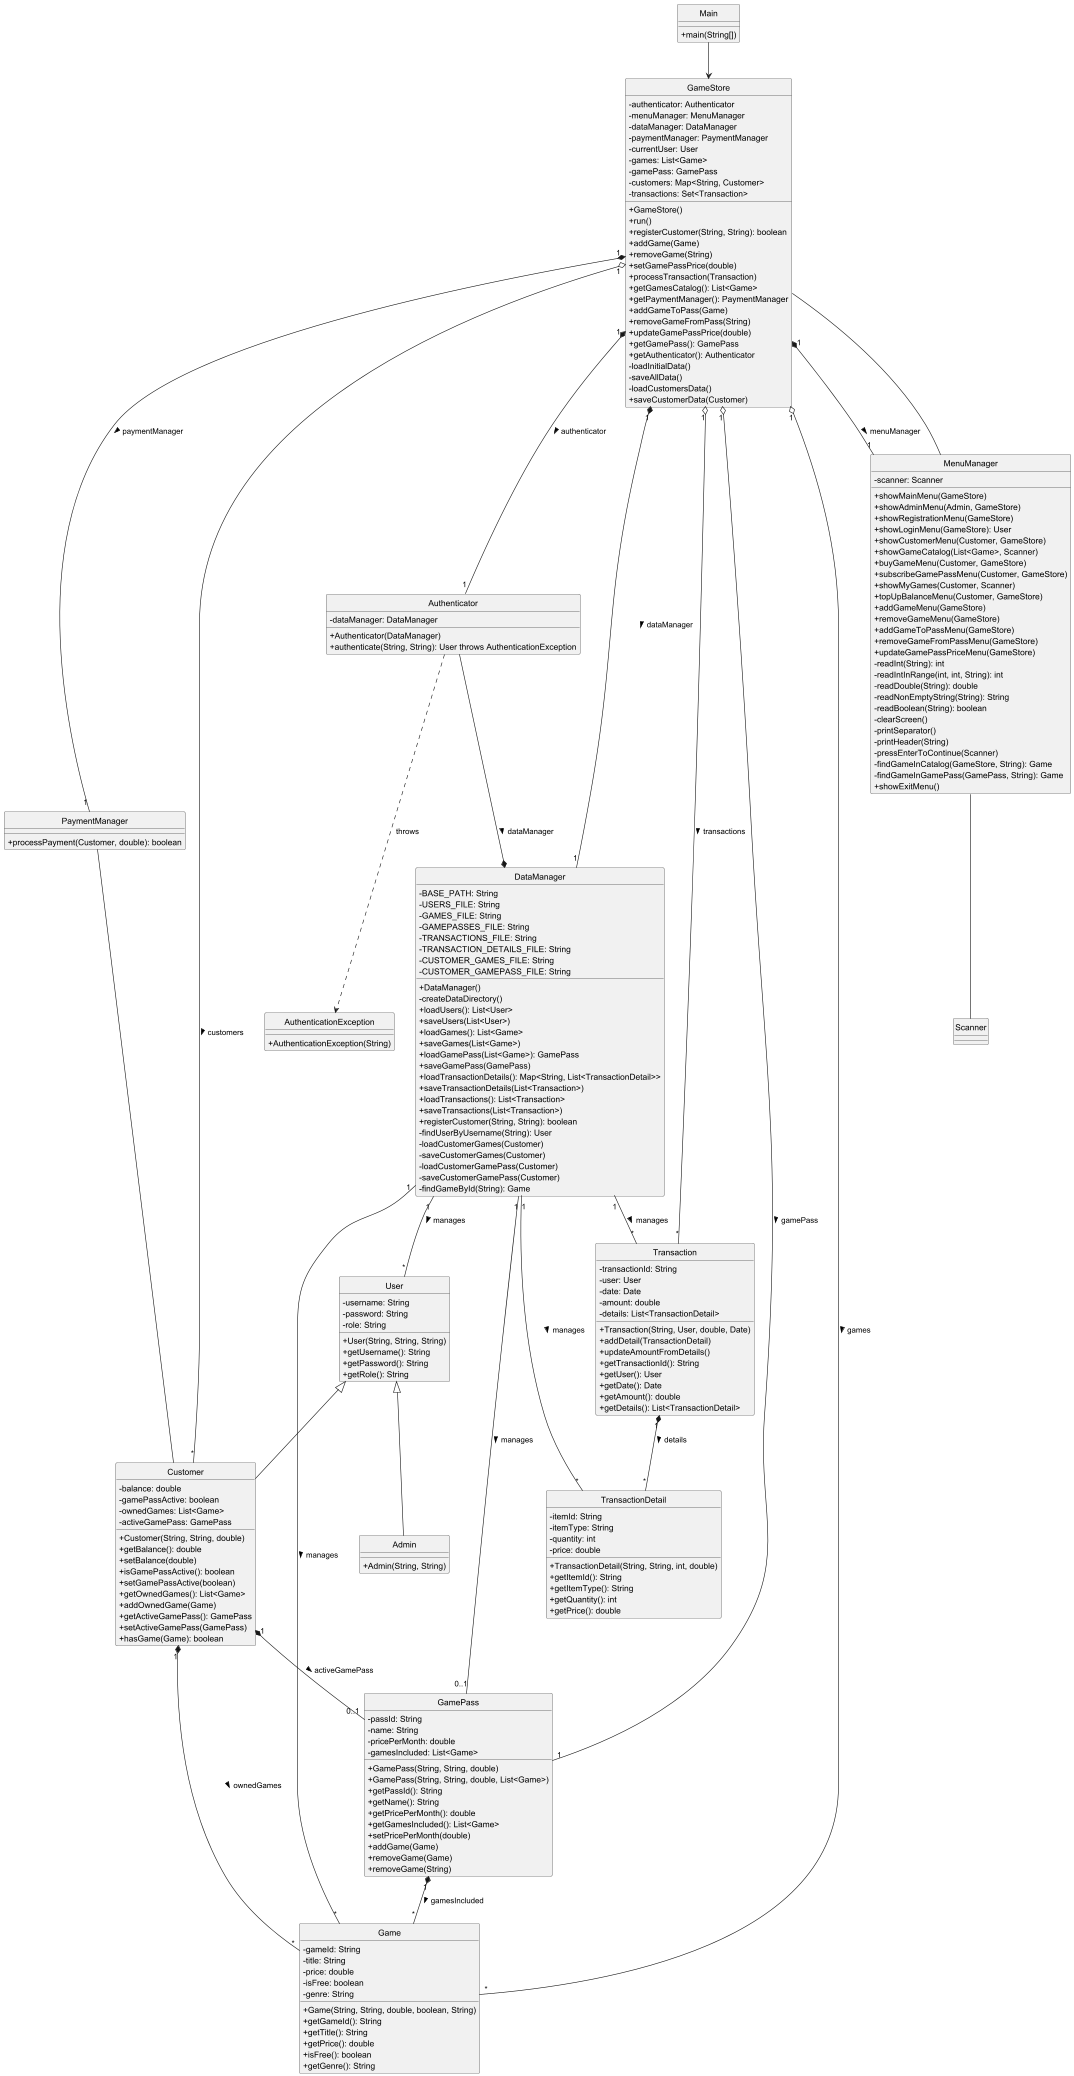

The diagram above was rendered by PlantUML. Its source (embedded in the PNG):
@startuml

skinparam classAttributeIconSize 0
hide circle

' --- Classes ---

class Game {
    - gameId: String
    - title: String
    - price: double
    - isFree: boolean
    - genre: String
    + Game(String, String, double, boolean, String)
    + getGameId(): String
    + getTitle(): String
    + getPrice(): double
    + isFree(): boolean
    + getGenre(): String
}

class User {
    - username: String
    - password: String
    - role: String
    + User(String, String, String)
    + getUsername(): String
    + getPassword(): String
    + getRole(): String
}

class Customer {
    - balance: double
    - gamePassActive: boolean
    - ownedGames: List<Game>
    - activeGamePass: GamePass
    + Customer(String, String, double)
    + getBalance(): double
    + setBalance(double)
    + isGamePassActive(): boolean
    + setGamePassActive(boolean)
    + getOwnedGames(): List<Game>
    + addOwnedGame(Game)
    + getActiveGamePass(): GamePass
    + setActiveGamePass(GamePass)
    + hasGame(Game): boolean
}

class Admin {
    + Admin(String, String)
}

class GamePass {
    - passId: String
    - name: String
    - pricePerMonth: double
    - gamesIncluded: List<Game>
    + GamePass(String, String, double)
    + GamePass(String, String, double, List<Game>)
    + getPassId(): String
    + getName(): String
    + getPricePerMonth(): double
    + getGamesIncluded(): List<Game>
    + setPricePerMonth(double)
    + addGame(Game)
    + removeGame(Game)
    + removeGame(String)
}

class Transaction {
    - transactionId: String
    - user: User
    - date: Date
    - amount: double
    - details: List<TransactionDetail>
    + Transaction(String, User, double, Date)
    + addDetail(TransactionDetail)
    + updateAmountFromDetails()
    + getTransactionId(): String
    + getUser(): User
    + getDate(): Date
    + getAmount(): double
    + getDetails(): List<TransactionDetail>
}

class TransactionDetail {
    - itemId: String
    - itemType: String
    - quantity: int
    - price: double
    + TransactionDetail(String, String, int, double)
    + getItemId(): String
    + getItemType(): String
    + getQuantity(): int
    + getPrice(): double
}

class Authenticator {
    - dataManager: DataManager
    + Authenticator(DataManager)
    + authenticate(String, String): User throws AuthenticationException
}

class AuthenticationException {
    + AuthenticationException(String)
}

class MenuManager {
    - scanner: Scanner
    + showMainMenu(GameStore)
    + showAdminMenu(Admin, GameStore)
    + showRegistrationMenu(GameStore)
    + showLoginMenu(GameStore): User
    + showCustomerMenu(Customer, GameStore)
    + showGameCatalog(List<Game>, Scanner)
    + buyGameMenu(Customer, GameStore)
    + subscribeGamePassMenu(Customer, GameStore)
    + showMyGames(Customer, Scanner)
    + topUpBalanceMenu(Customer, GameStore)
    + addGameMenu(GameStore)
    + removeGameMenu(GameStore)
    + addGameToPassMenu(GameStore)
    + removeGameFromPassMenu(GameStore)
    + updateGamePassPriceMenu(GameStore)
    - readInt(String): int
    - readIntInRange(int, int, String): int
    - readDouble(String): double
    - readNonEmptyString(String): String
    - readBoolean(String): boolean
    - clearScreen()
    - printSeparator()
    - printHeader(String)
    - pressEnterToContinue(Scanner)
    - findGameInCatalog(GameStore, String): Game
    - findGameInGamePass(GamePass, String): Game
    + showExitMenu()
}

class DataManager {
    - BASE_PATH: String
    - USERS_FILE: String
    - GAMES_FILE: String
    - GAMEPASSES_FILE: String
    - TRANSACTIONS_FILE: String
    - TRANSACTION_DETAILS_FILE: String
    - CUSTOMER_GAMES_FILE: String
    - CUSTOMER_GAMEPASS_FILE: String
    + DataManager()
    - createDataDirectory()
    + loadUsers(): List<User>
    + saveUsers(List<User>)
    + loadGames(): List<Game>
    + saveGames(List<Game>)
    + loadGamePass(List<Game>): GamePass
    + saveGamePass(GamePass)
    + loadTransactionDetails(): Map<String, List<TransactionDetail>>
    + saveTransactionDetails(List<Transaction>)
    + loadTransactions(): List<Transaction>
    + saveTransactions(List<Transaction>)
    + registerCustomer(String, String): boolean
    - findUserByUsername(String): User
    - loadCustomerGames(Customer)
    - saveCustomerGames(Customer)
    - loadCustomerGamePass(Customer)
    - saveCustomerGamePass(Customer)
    - findGameById(String): Game
}

class GameStore {
    - authenticator: Authenticator
    - menuManager: MenuManager
    - dataManager: DataManager
    - paymentManager: PaymentManager
    - currentUser: User
    - games: List<Game>
    - gamePass: GamePass
    - customers: Map<String, Customer>
    - transactions: Set<Transaction>
    + GameStore()
    + run()
    + registerCustomer(String, String): boolean
    + addGame(Game)
    + removeGame(String)
    + setGamePassPrice(double)
    + processTransaction(Transaction)
    + getGamesCatalog(): List<Game>
    + getPaymentManager(): PaymentManager
    + addGameToPass(Game)
    + removeGameFromPass(String)
    + updateGamePassPrice(double)
    + getGamePass(): GamePass
    + getAuthenticator(): Authenticator
    - loadInitialData()
    - saveAllData()
    - loadCustomersData()
    + saveCustomerData(Customer)
}

class PaymentManager {
    + processPayment(Customer, double): boolean
}

class Main {
    + main(String[])
}

' --- Relationships ---

User <|-- Customer
User <|-- Admin

Transaction "1" *-- "*" TransactionDetail : details >

GameStore "1" *-- "1" DataManager : dataManager >
GameStore "1" *-- "1" MenuManager : menuManager >
GameStore "1" *-- "1" Authenticator : authenticator >
GameStore "1" *-- "1" PaymentManager : paymentManager >
GameStore "1" o-- "*" Game : games >
GameStore "1" o-- "1" GamePass : gamePass >
GameStore "1" o-- "*" Customer : customers >
GameStore "1" o-- "*" Transaction : transactions >

Customer "1" *-- "*" Game : ownedGames >
Customer "1" *-- "0..1" GamePass : activeGamePass >

GamePass "1" *-- "*" Game : gamesIncluded >

DataManager "1" -- "*" User : manages >
DataManager "1" -- "*" Game : manages >
DataManager "1" -- "0..1" GamePass : manages >
DataManager "1" -- "*" Transaction : manages >
DataManager "1" -- "*" TransactionDetail : manages >

Authenticator --* DataManager : dataManager >
Authenticator ..> AuthenticationException : throws

MenuManager -- GameStore
MenuManager -- Scanner

PaymentManager -- Customer

Main --> GameStore

@enduml